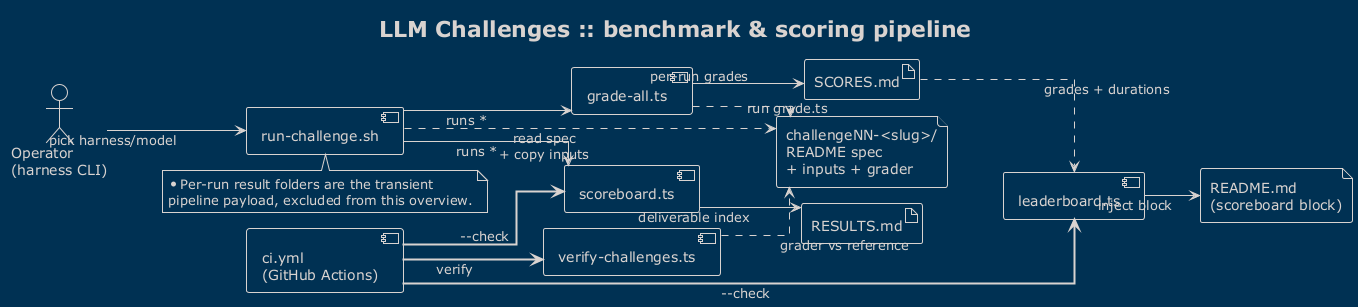

The diagram above was rendered by PlantUML. Its source (embedded in the PNG):
@startuml overview-pipeline
!theme blueprint
title LLM Challenges :: benchmark & scoring pipeline

left to right direction
skinparam linetype ortho
skinparam nodesep 16
skinparam ranksep 55
skinparam shadowing false

actor "Operator\n(harness CLI)" as OP

file "challengeNN-<slug>/\nREADME spec\n+ inputs + grader" as CH

component "run-challenge.sh" as RUN
component "grade-all.ts" as GRADE
component "scoreboard.ts" as SCORE
component "leaderboard.ts" as LEAD
component "verify-challenges.ts" as VERIFY
component "ci.yml\n(GitHub Actions)" as CI

artifact "SCORES.md" as SCORES
artifact "RESULTS.md" as RESULTS
file "README.md\n(scoreboard block)" as README

OP --> RUN : pick harness/model
RUN ..> CH : read spec\n+ copy inputs
RUN --> GRADE : runs *
RUN --> SCORE : runs *
GRADE ..> CH : run grade.ts
GRADE --> SCORES : per-run grades
SCORE --> RESULTS : deliverable index
SCORES ..> LEAD : grades + durations
LEAD --> README : inject block
VERIFY ..> CH : grader vs reference

CI ==> VERIFY : verify
CI ==> SCORE : --check
CI ==> LEAD : --check

note bottom of RUN
  * Per-run result folders are the transient
  pipeline payload, excluded from this overview.
end note

@enduml